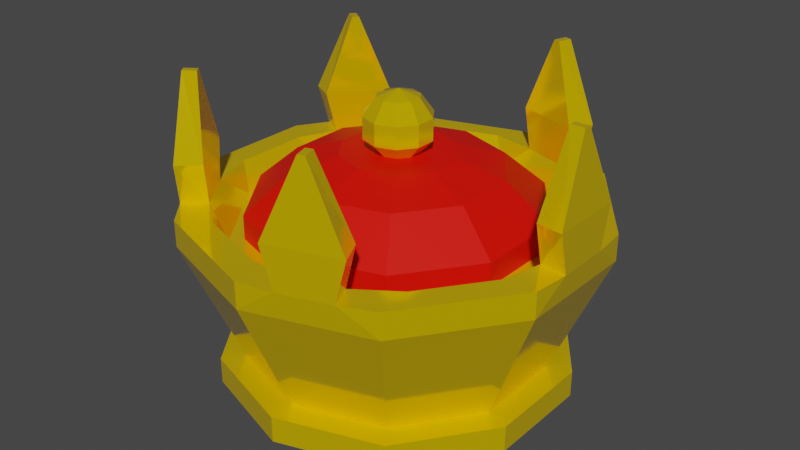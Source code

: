 # Source: Crown.blend  (saved by Blender 2.80.74; exported with 4.5.12 LTS)
import bpy
from mathutils import Matrix  # noqa: F401  (used for matrix-valued properties, if any)

bpy.ops.wm.read_factory_settings(use_empty=True)
scene = bpy.context.scene
scene.name = 'Scene'

# ---- collections
col_collection = bpy.data.collections.new('Collection'); scene.collection.children.link(col_collection)

# ---- materials (node trees are filled in below, after node groups)
mat_gold = bpy.data.materials.new('Gold')
mat_gold.use_transparent_shadow = False
mat_velvet = bpy.data.materials.new('Velvet')
mat_velvet.use_transparent_shadow = False

# ---- material node trees
mat_gold.use_nodes = True; mat_gold.node_tree.nodes.clear()
_N = mat_gold.node_tree.nodes; _L = mat_gold.node_tree.links
n0 = _N.new('ShaderNodeOutputMaterial'); n0.name = 'Material Output'; n0.location = (300, 300)
n1 = _N.new('ShaderNodeBsdfPrincipled'); n1.name = 'Principled BSDF'; n1.location = (10, 300)
n1.distribution = 'GGX'
n1.subsurface_method = 'BURLEY'
n1.inputs[0].default_value = (1.0, 0.6795, 3.725e-08, 1.0)
n1.inputs[1].default_value = 0.5
n1.inputs[2].default_value = 0.1
n1.inputs[3].default_value = 1.45
n1.inputs[27].default_value = (0.0, 0.0, 0.0, 1.0)
n1.inputs[28].default_value = 1.0
_L.new(n1.outputs[0], n0.inputs[0])
n0.is_active_output = True
mat_velvet.use_nodes = True; mat_velvet.node_tree.nodes.clear()
_N = mat_velvet.node_tree.nodes; _L = mat_velvet.node_tree.links
n0 = _N.new('ShaderNodeOutputMaterial'); n0.name = 'Material Output'; n0.location = (300, 300)
n1 = _N.new('ShaderNodeBsdfPrincipled'); n1.name = 'Principled BSDF'; n1.location = (10, 300)
n1.distribution = 'GGX'
n1.subsurface_method = 'BURLEY'
n1.inputs[0].default_value = (0.8, 0.004581, 0.0, 1.0)
n1.inputs[3].default_value = 1.45
n1.inputs[13].default_value = 0.25
n1.inputs[27].default_value = (0.0, 0.0, 0.0, 1.0)
n1.inputs[28].default_value = 1.0
_L.new(n1.outputs[0], n0.inputs[0])
n0.is_active_output = True

# ---- world
world_world = bpy.data.worlds.new('World'); scene.world = world_world
world_world.use_nodes = True; world_world.node_tree.nodes.clear()
_N = world_world.node_tree.nodes; _L = world_world.node_tree.links
n0 = _N.new('ShaderNodeOutputWorld'); n0.name = 'World Output'; n0.location = (300, 300)
n1 = _N.new('ShaderNodeBackground'); n1.name = 'Background'; n1.location = (10, 300)
n1.inputs[0].default_value = (0.05088, 0.05088, 0.05088, 1.0)
_L.new(n1.outputs[0], n0.inputs[0])
n0.is_active_output = True
world_world.color = (0.05088, 0.05088, 0.05088)
world_world.use_sun_shadow = False
world_world.sun_shadow_jitter_overblur = 0.0

# ---- meshes
me_crown = bpy.data.meshes.new('Crown')
me_crown.from_pydata([(0.0, 0.2, 0.0), (-0.1176, 0.1618, 0.0), (-0.1902, 0.0618, 0.0), (-0.1902, -0.0618, 0.0), (-0.1176, -0.1618, 0.0), (1.748e-08, -0.2, 0.0), (0.1176, -0.1618, 0.0), (0.1902, -0.0618, 0.0), (0.1902, 0.0618, 0.0), (0.1176, 0.1618, 0.0), (0.0, 0.2, 0.03017), (-0.1176, 0.1618, 0.03017), (-0.1902, 0.0618, 0.03017), (-0.1902, -0.0618, 0.03017), (-0.1176, -0.1618, 0.03017), (1.748e-08, -0.2, 0.03017), (0.1176, -0.1618, 0.03017), (0.1902, -0.0618, 0.03017), (0.1902, 0.0618, 0.03017), (0.1176, 0.1618, 0.03017), (-8.437e-10, 0.1717, 0.03017), (-0.1009, 0.1389, 0.03017), (-0.1633, 0.05306, 0.03017), (-0.1633, -0.05306, 0.03017), (-0.1009, -0.1389, 0.03017), (1.417e-08, -0.1717, 0.03017), (0.1009, -0.1389, 0.03017), (0.1633, -0.05306, 0.03017), (0.1633, 0.05306, 0.03017), (0.1009, 0.1389, 0.03017), (5.914e-10, 0.2345, 0.1732), (-0.1378, 0.1897, 0.1732), (-0.223, 0.07245, 0.1732), (-0.223, -0.07245, 0.1732), (-0.1378, -0.1897, 0.1732), (2.109e-08, -0.2345, 0.1732), (0.1378, -0.1897, 0.1732), (0.223, -0.07245, 0.1732), (0.223, 0.07245, 0.1732), (0.1378, 0.1897, 0.1732), (0.04099, 0.2253, 0.2028), (-0.1656, 0.1582, 0.2028), (-0.2016, 0.1086, 0.2028), (-0.2016, -0.1086, 0.2028), (-0.1656, -0.1582, 0.2028), (0.04099, -0.2253, 0.2028), (0.09926, -0.2064, 0.2028), (0.2269, -0.03064, 0.2028), (0.2269, 0.03064, 0.2028), (0.09926, 0.2064, 0.2028), (0.02938, 0.2291, 0.2505), (-0.1584, 0.168, 0.2505), (-0.2088, 0.09873, 0.2505), (-0.2088, -0.09873, 0.2505), (-0.1584, -0.168, 0.2505), (0.02938, -0.2291, 0.2505), (0.1109, -0.2026, 0.2505), (0.2269, -0.04284, 0.2505), (0.2269, 0.04284, 0.2505), (0.1109, 0.2026, 0.2505), (0.06401, 0.2103, 0.3392), (-0.1754, 0.1325, 0.3392), (-0.1803, 0.1259, 0.3392), (-0.1803, -0.1259, 0.3392), (-0.1754, -0.1325, 0.3392), (0.06401, -0.2103, 0.3392), (0.07185, -0.2078, 0.3392), (0.2198, -0.004123, 0.3392), (0.2198, 0.004123, 0.3392), (0.07185, 0.2078, 0.3392), (0.001345, 0.1895, 0.1732), (-0.1076, 0.1541, 0.1732), (-0.175, 0.06143, 0.1732), (-0.175, -0.05315, 0.1732), (-0.1076, -0.1459, 0.1732), (0.001345, -0.1813, 0.1732), (0.1103, -0.1459, 0.1732), (0.1777, -0.05315, 0.1732), (0.1777, 0.06143, 0.1732), (0.1103, 0.1541, 0.1732), (0.03458, 0.1956, 0.2028), (-0.143, 0.138, 0.2028), (-0.1754, 0.09334, 0.2028), (-0.1754, -0.09334, 0.2028), (-0.143, -0.138, 0.2028), (0.03458, -0.1956, 0.2028), (0.08702, -0.1786, 0.2028), (0.1968, -0.02757, 0.2028), (0.1968, 0.02757, 0.2028), (0.08702, 0.1786, 0.2028), (0.02413, 0.199, 0.2505), (-0.1365, 0.1468, 0.2505), (-0.1818, 0.08446, 0.2505), (-0.1818, -0.08446, 0.2505), (-0.1365, -0.1468, 0.2505), (0.02413, -0.199, 0.2505), (0.09747, -0.1752, 0.2505), (0.1968, -0.03856, 0.2505), (0.1968, 0.03856, 0.2505), (0.09747, 0.1752, 0.2505), (0.05918, 0.1951, 0.3392), (-0.1626, 0.1231, 0.3392), (-0.1673, 0.1166, 0.3392), (-0.1673, -0.1166, 0.3392), (-0.1626, -0.1231, 0.3392), (0.05918, -0.1951, 0.3392), (0.06681, -0.1926, 0.3392), (0.2039, -0.004016, 0.3392), (0.2039, 0.004016, 0.3392), (0.06681, 0.1926, 0.3392), (-0.09687, 0.1333, 0.2001), (-1.887e-09, 0.1648, 0.2001), (-0.1567, -0.05093, 0.2001), (-0.1567, 0.05093, 0.2001), (1.252e-08, -0.1648, 0.2001), (-0.09687, -0.1333, 0.2001), (0.1567, -0.05093, 0.2001), (0.09687, -0.1333, 0.2001), (0.09687, 0.1333, 0.2001), (0.1567, 0.05093, 0.2001), (-0.06897, 0.09493, 0.2408), (-3.871e-09, 0.1173, 0.2408), (-0.1116, -0.03626, 0.2408), (-0.1116, 0.03626, 0.2408), (6.387e-09, -0.1173, 0.2408), (-0.06897, -0.09493, 0.2408), (0.1116, -0.03626, 0.2408), (0.06897, -0.09493, 0.2408), (0.06897, 0.09493, 0.2408), (0.1116, 0.03626, 0.2408), (-0.03784, 0.05209, 0.2566), (-7.504e-09, 0.06438, 0.2566), (-0.06123, -0.0199, 0.2566), (-0.06123, 0.0199, 0.2566), (-1.875e-09, -0.06438, 0.2566), (-0.03784, -0.05209, 0.2566), (0.06123, -0.0199, 0.2566), (0.03784, -0.05209, 0.2566), (0.03784, 0.05209, 0.2566), (0.06123, 0.0199, 0.2566), (0.01379, 0.01899, 0.3168), (0.02232, 0.03072, 0.2968), (0.02232, 0.03072, 0.2722), (0.01379, 0.01899, 0.2566), (0.02232, 0.007252, 0.3168), (0.03611, 0.01173, 0.2968), (0.03611, 0.01173, 0.2722), (0.02232, 0.007252, 0.2566), (0.02232, -0.007252, 0.3168), (0.03611, -0.01173, 0.2968), (0.03611, -0.01173, 0.2722), (0.02232, -0.007252, 0.2566), (0.01379, -0.01899, 0.3168), (0.02232, -0.03072, 0.2968), (0.02232, -0.03072, 0.2722), (0.01379, -0.01899, 0.2566), (-1.85e-10, -0.02347, 0.3168), (2.195e-09, -0.03797, 0.2968), (2.195e-09, -0.03797, 0.2722), (1.005e-09, -0.02347, 0.2566), (-1.909e-09, -7.518e-09, 0.3244), (-0.01379, -0.01899, 0.3168), (-0.02232, -0.03072, 0.2968), (-0.02232, -0.03072, 0.2722), (-0.01379, -0.01899, 0.2566), (-0.02232, -0.007252, 0.3168), (-0.03611, -0.01173, 0.2968), (-0.03611, -0.01173, 0.2722), (-0.02232, -0.007252, 0.2566), (-0.02232, 0.007252, 0.3168), (-0.03611, 0.01173, 0.2968), (-0.03611, 0.01173, 0.2722), (-0.02232, 0.007252, 0.2566), (-0.01379, 0.01899, 0.3168), (-0.02232, 0.03072, 0.2968), (-0.02232, 0.03072, 0.2722), (-0.01379, 0.01899, 0.2566), (-1.85e-10, 0.02347, 0.3168), (-3.755e-09, 0.03797, 0.2968), (-4.945e-09, 0.03797, 0.2722), (-1.375e-09, 0.02347, 0.2566), (-0.09687, 0.1333, 0.1732), (-1.887e-09, 0.1648, 0.1732), (-0.1567, -0.05093, 0.1732), (-0.1567, 0.05093, 0.1732), (1.252e-08, -0.1648, 0.1732), (-0.09687, -0.1333, 0.1732), (0.1567, -0.05093, 0.1732), (0.09687, -0.1333, 0.1732), (0.09687, 0.1333, 0.1732), (0.1567, 0.05093, 0.1732), (-0.1378, 0.1897, 0.2032), (5.914e-10, 0.2345, 0.2032), (-0.223, -0.07245, 0.2032), (-0.223, 0.07245, 0.2032), (2.109e-08, -0.2345, 0.2032), (-0.1378, -0.1897, 0.2032), (0.223, -0.07245, 0.2032), (0.1378, -0.1897, 0.2032), (0.1378, 0.1897, 0.2032), (0.223, 0.07245, 0.2032), (-0.1016, 0.1767, 0.2032), (-0.01681, 0.2042, 0.2032), (-0.1946, -0.04043, 0.2032), (-0.1946, 0.04871, 0.2032), (-0.01681, -0.196, 0.2032), (-0.1016, -0.1684, 0.2032), (0.186, -0.07496, 0.2032), (0.1336, -0.1471, 0.2032), (0.1336, 0.1554, 0.2032), (0.186, 0.08324, 0.2032)], [], [(0, 1, 11, 10), (7, 8, 18, 17), (4, 5, 15, 14), (1, 2, 12, 11), (8, 9, 19, 18), (5, 6, 16, 15), (2, 3, 13, 12), (9, 0, 10, 19), (6, 7, 17, 16), (3, 4, 14, 13), (16, 17, 27, 26), (13, 14, 24, 23), (10, 11, 21, 20), (17, 18, 28, 27), (14, 15, 25, 24), (11, 12, 22, 21), (18, 19, 29, 28), (15, 16, 26, 25), (12, 13, 23, 22), (19, 10, 20, 29), (23, 24, 34, 33), (20, 21, 31, 30), (27, 28, 38, 37), (24, 25, 35, 34), (21, 22, 32, 31), (28, 29, 39, 38), (25, 26, 36, 35), (22, 23, 33, 32), (29, 20, 30, 39), (26, 27, 37, 36), (31, 32, 42, 41), (39, 30, 40, 49), (37, 38, 48, 47), (35, 36, 46, 45), (33, 34, 44, 43), (47, 48, 58, 57), (43, 44, 54, 53), (49, 40, 50, 59), (45, 46, 56, 55), (41, 42, 52, 51), (59, 50, 60, 69), (55, 56, 66, 65), (51, 52, 62, 61), (57, 58, 68, 67), (53, 54, 64, 63), (63, 64, 104, 103), (65, 66, 106, 105), (67, 68, 108, 107), (47, 57, 97, 87), (69, 60, 100, 109), (58, 48, 88, 98), (59, 69, 109, 99), (43, 53, 93, 83), (38, 39, 199, 200), (60, 50, 90, 100), (54, 44, 84, 94), (55, 65, 105, 95), (49, 59, 99, 89), (66, 56, 96, 106), (50, 40, 80, 90), (200, 48, 38), (51, 61, 101, 91), (45, 55, 95, 85), (75, 74, 206, 205), (62, 52, 92, 102), (56, 46, 86, 96), (57, 67, 107, 97), (41, 51, 91, 81), (68, 58, 98, 108), (52, 42, 82, 92), (53, 63, 103, 93), (61, 62, 102, 101), (108, 98, 97, 107), (97, 98, 88, 87), (100, 90, 99, 109), (99, 90, 80, 89), (83, 84, 74, 73), (81, 82, 72, 71), (89, 80, 70, 79), (87, 88, 78, 77), (85, 86, 76, 75), (113, 112, 122, 123), (124, 127, 137, 134), (114, 117, 127, 124), (110, 113, 123, 120), (115, 114, 124, 125), (112, 115, 125, 122), (118, 111, 121, 128), (117, 116, 126, 127), (111, 110, 120, 121), (116, 119, 129, 126), (119, 118, 128, 129), (131, 130, 133, 132, 135, 134, 137, 136, 139, 138), (120, 123, 133, 130), (125, 124, 134, 135), (122, 125, 135, 132), (128, 121, 131, 138), (127, 126, 136, 137), (121, 120, 130, 131), (126, 129, 139, 136), (129, 128, 138, 139), (123, 122, 132, 133), (106, 96, 95, 105), (95, 96, 86, 85), (104, 94, 93, 103), (93, 94, 84, 83), (102, 92, 91, 101), (91, 92, 82, 81), (64, 54, 94, 104), (1, 0, 9, 8, 7, 6, 5, 4, 3, 2), (180, 179, 142, 143), (178, 177, 140, 141), (179, 178, 141, 142), (177, 160, 140), (140, 160, 144), (143, 142, 146, 147), (141, 140, 144, 145), (142, 141, 145, 146), (144, 160, 148), (147, 146, 150, 151), (145, 144, 148, 149), (146, 145, 149, 150), (148, 160, 152), (151, 150, 154, 155), (149, 148, 152, 153), (150, 149, 153, 154), (152, 160, 156), (155, 154, 158, 159), (153, 152, 156, 157), (154, 153, 157, 158), (156, 160, 161), (159, 158, 163, 164), (157, 156, 161, 162), (158, 157, 162, 163), (161, 160, 165), (164, 163, 167, 168), (162, 161, 165, 166), (163, 162, 166, 167), (165, 160, 169), (168, 167, 171, 172), (166, 165, 169, 170), (167, 166, 170, 171), (169, 160, 173), (172, 171, 175, 176), (170, 169, 173, 174), (171, 170, 174, 175), (173, 160, 177), (176, 175, 179, 180), (174, 173, 177, 178), (175, 174, 178, 179), (176, 180, 143, 147, 151, 155, 159, 164, 168, 172), (70, 71, 72, 73, 74, 75, 76, 77, 78, 79), (116, 117, 188, 187), (110, 111, 182, 181), (119, 116, 187, 190), (118, 119, 190, 189), (112, 113, 184, 183), (117, 114, 185, 188), (113, 110, 181, 184), (114, 115, 186, 185), (115, 112, 183, 186), (111, 118, 189, 182), (192, 191, 201, 202), (194, 193, 203, 204), (196, 195, 205, 206), (198, 197, 207, 208), (200, 199, 209, 210), (77, 76, 208, 207), (32, 33, 193, 194), (79, 78, 210, 209), (34, 35, 195, 196), (71, 70, 202, 201), (36, 37, 197, 198), (73, 72, 204, 203), (30, 31, 191, 192), (88, 210, 78), (39, 49, 199), (79, 209, 89), (40, 30, 192), (70, 80, 202), (31, 41, 191), (71, 201, 81), (32, 194, 42), (82, 204, 72), (33, 43, 193), (73, 203, 83), (74, 84, 206), (44, 34, 196), (75, 205, 85), (35, 45, 195), (86, 208, 76), (46, 36, 198), (77, 207, 87), (37, 47, 197), (88, 48, 200, 210), (49, 89, 209, 199), (40, 192, 202, 80), (41, 81, 201, 191), (82, 42, 194, 204), (83, 203, 193, 43), (44, 196, 206, 84), (85, 205, 195, 45), (86, 46, 198, 208), (47, 87, 207, 197)])
me_crown.polygons.foreach_set('material_index', [0, 0, 0, 0, 0, 0, 0, 0, 0, 0, 0, 0, 0, 0, 0, 0, 0, 0, 0, 0, 0, 0, 0, 0, 0, 0, 0, 0, 0, 0, 0, 0, 0, 0, 0, 0, 0, 0, 0, 0, 0, 0, 0, 0, 0, 0, 0, 0, 0, 0, 0, 0, 0, 0, 0, 0, 0, 0, 0, 0, 0, 0, 0, 0, 0, 0, 0, 0, 0, 0, 0, 0, 0, 0, 0, 0, 0, 0, 0, 0, 0, 1, 1, 1, 1, 1, 1, 1, 1, 1, 1, 1, 1, 1, 1, 1, 1, 1, 1, 1, 1, 1, 0, 0, 0, 0, 0, 0, 0, 0, 0, 0, 0, 0, 0, 0, 0, 0, 0, 0, 0, 0, 0, 0, 0, 0, 0, 0, 0, 0, 0, 0, 0, 0, 0, 0, 0, 0, 0, 0, 0, 0, 0, 0, 0, 0, 0, 0, 0, 0, 0, 0, 1, 1, 1, 1, 1, 1, 1, 1, 1, 1, 0, 0, 0, 0, 0, 0, 0, 0, 0, 0, 0, 0, 0, 0, 0, 0, 0, 0, 0, 0, 0, 0, 0, 0, 0, 0, 0, 0, 0, 0, 0, 0, 0, 0, 0, 0, 0, 0, 0, 0, 0, 0])
_uv = me_crown.uv_layers.new(name='UVMap')
_uv.uv.foreach_set('vector', [0.0, 0.0, 0.0, 0.0, 0.0, 0.0, 0.0, 0.0, 0.0, 0.0, 0.0, 0.0, 0.0, 0.0, 0.0, 0.0, 0.0, 0.0, 0.0, 0.0, 0.0, 0.0, 0.0, 0.0, 0.0, 0.0, 0.0, 0.0, 0.0, 0.0, 0.0, 0.0, 0.0, 0.0, 0.0, 0.0, 0.0, 0.0, 0.0, 0.0, 0.0, 0.0, 0.0, 0.0, 0.0, 0.0, 0.0, 0.0, 0.0, 0.0, 0.0, 0.0, 0.0, 0.0, 0.0, 0.0, 0.0, 0.0, 0.0, 0.0, 0.0, 0.0, 0.0, 0.0, 0.0, 0.0, 0.0, 0.0, 0.0, 0.0, 0.0, 0.0, 0.0, 0.0, 0.0, 0.0, 0.0, 0.0, 0.0, 0.0, 0.0, 0.0, 0.0, 0.0, 0.0, 0.0, 0.0, 0.0, 0.0, 0.0, 0.0, 0.0, 0.0, 0.0, 0.0, 0.0, 0.0, 0.0, 0.0, 0.0, 0.0, 0.0, 0.0, 0.0, 0.0, 0.0, 0.0, 0.0, 0.0, 0.0, 0.0, 0.0, 0.0, 0.0, 0.0, 0.0, 0.0, 0.0, 0.0, 0.0, 0.0, 0.0, 0.0, 0.0, 0.0, 0.0, 0.0, 0.0, 0.0, 0.0, 0.0, 0.0, 0.0, 0.0, 0.0, 0.0, 0.0, 0.0, 0.0, 0.0, 0.0, 0.0, 0.0, 0.0, 0.0, 0.0, 0.0, 0.0, 0.0, 0.0, 0.0, 0.0, 0.0, 0.0, 0.0, 0.0, 0.0, 0.0, 0.0, 0.0, 0.0, 0.0, 0.0, 0.0, 0.0, 0.0, 0.0, 0.0, 0.0, 0.0, 0.0, 0.0, 0.0, 0.0, 0.0, 0.0, 0.0, 0.0, 0.0, 0.0, 0.0, 0.0, 0.0, 0.0, 0.0, 0.0, 0.0, 0.0, 0.0, 0.0, 0.0, 0.0, 0.0, 0.0, 0.0, 0.0, 0.0, 0.0, 0.0, 0.0, 0.0, 0.0, 0.0, 0.0, 0.0, 0.0, 0.0, 0.0, 0.0, 0.0, 0.0, 0.0, 0.0, 0.0, 0.0, 0.0, 0.0, 0.0, 0.0, 0.0, 0.0, 0.0, 0.0, 0.0, 0.0, 0.0, 0.0, 0.0, 0.0, 0.0, 0.0, 0.0, 0.0, 0.0, 0.0, 0.0, 0.0, 0.0, 0.0, 0.0, 0.0, 0.0, 0.0, 0.0, 0.0, 0.0, 0.0, 0.0, 0.0, 0.0, 0.0, 0.0, 0.0, 0.0, 0.0, 0.0, 0.0, 0.0, 0.0, 0.0, 0.0, 0.0, 0.0, 0.0, 0.0, 0.0, 0.0, 0.0, 0.0, 0.0, 0.0, 0.0, 0.0, 0.0, 0.0, 0.0, 0.0, 0.0, 0.0, 0.0, 0.0, 0.0, 0.0, 0.0, 0.0, 0.0, 0.0, 0.0, 0.0, 0.0, 0.0, 0.0, 0.0, 0.0, 0.0, 0.0, 0.0, 0.0, 0.0, 0.0, 0.0, 0.0, 0.0, 0.0, 0.0, 0.0, 0.0, 0.0, 0.0, 0.0, 0.0, 0.0, 0.0, 0.0, 0.0, 0.0, 0.0, 0.0, 0.0, 0.0, 0.0, 0.0, 0.0, 0.0, 0.0, 0.0, 0.0, 0.0, 0.0, 0.0, 0.0, 0.0, 0.0, 0.0, 0.0, 0.0, 0.0, 0.0, 0.0, 0.0, 0.0, 0.0, 0.0, 0.0, 0.0, 0.0, 0.0, 0.0, 0.0, 0.0, 0.0, 0.0, 0.0, 0.0, 0.0, 0.0, 0.0, 0.0, 0.0, 0.0, 0.0, 0.0, 0.0, 0.0, 0.0, 0.0, 0.0, 0.0, 0.0, 0.0, 0.0, 0.0, 0.0, 0.0, 0.0, 0.0, 0.0, 0.0, 0.0, 0.0, 0.0, 0.0, 0.0, 0.0, 0.0, 0.0, 0.0, 0.0, 0.0, 0.0, 0.0, 0.0, 0.0, 0.0, 0.0, 0.0, 0.0, 0.0, 0.0, 0.0, 0.0, 0.0, 0.0, 0.0, 0.0, 0.0, 0.0, 0.0, 0.0, 0.0, 0.0, 0.0, 0.0, 0.0, 0.0, 0.0, 0.0, 0.0, 0.0, 0.0, 0.0, 0.0, 0.0, 0.0, 0.0, 0.0, 0.0, 0.0, 0.0, 0.0, 0.0, 0.0, 0.0, 0.0, 0.0, 0.0, 0.0, 0.0, 0.0, 0.0, 0.0, 0.0, 0.0, 0.0, 0.0, 0.0, 0.0, 0.0, 0.0, 0.0, 0.0, 0.0, 0.0, 0.0, 0.0, 0.0, 0.0, 0.0, 0.0, 0.0, 0.0, 0.0, 0.0, 0.0, 0.0, 0.0, 0.0, 0.0, 0.0, 0.0, 0.0, 0.0, 0.0, 0.0, 0.0, 0.0, 0.0, 0.0, 0.0, 0.0, 0.0, 0.0, 0.0, 0.0, 0.0, 0.0, 0.0, 0.0, 0.0, 0.0, 0.0, 0.0, 0.0, 0.0, 0.0, 0.0, 0.0, 0.0, 0.0, 0.0, 0.0, 0.0, 0.0, 0.0, 0.0, 0.0, 0.0, 0.0, 0.0, 0.0, 0.0, 0.0, 0.0, 0.0, 0.0, 0.0, 0.0, 0.0, 0.0, 0.0, 0.0, 0.0, 0.0, 0.0, 0.0, 0.0, 0.0, 0.0, 0.0, 0.0, 0.0, 0.0, 0.0, 0.0, 0.0, 0.0, 0.0, 0.0, 0.0, 0.0, 0.0, 0.0, 0.0, 0.0, 0.0, 0.0, 0.0, 0.0, 0.0, 0.0, 0.0, 0.0, 0.0, 0.0, 0.0, 0.0, 0.0, 0.0, 0.0, 0.0, 0.0, 0.0, 0.0, 0.0, 0.0, 0.0, 0.0, 0.0, 0.0, 0.0, 0.0, 0.0, 0.0, 0.0, 0.0, 0.0, 0.0, 0.0, 0.0, 0.0, 0.0, 0.0, 0.0, 0.0, 0.0, 0.0, 0.0, 0.0, 0.0, 0.0, 0.0, 0.0, 0.0, 0.0, 0.0, 0.0, 0.0, 0.0, 0.0, 0.0, 0.0, 0.0, 0.0, 0.0, 0.0, 0.0, 0.0, 0.0, 0.0, 0.0, 0.0, 0.0, 0.0, 0.0, 0.0, 0.0, 0.0, 0.0, 0.0, 0.0, 0.0, 0.0, 0.0, 0.0, 0.0, 0.0, 0.0, 0.0, 0.0, 0.0, 0.0, 0.0, 0.0, 0.0, 0.0, 0.0, 0.0, 0.0, 0.0, 0.0, 0.0, 0.0, 0.0, 0.0, 0.0, 0.0, 0.0, 0.0, 0.0, 0.0, 0.0, 0.0, 0.0, 0.0, 0.0, 0.0, 0.0, 0.0, 0.0, 0.0, 0.0, 0.0, 0.0, 0.0, 0.0, 0.0, 0.0, 0.0, 0.0, 0.0, 0.0, 0.0, 0.0, 0.0, 0.0, 0.0, 0.0, 0.0, 0.0, 0.0, 0.0, 0.0, 0.0, 0.0, 0.0, 0.0, 0.0, 0.0, 0.0, 0.0, 0.0, 0.0, 0.0, 0.0, 0.0, 0.0, 0.0, 0.0, 0.0, 0.0, 0.0, 0.0, 0.0, 0.0, 0.0, 0.0, 0.0, 0.0, 0.0, 0.0, 0.0, 0.0, 0.0, 0.0, 0.0, 0.0, 0.0, 0.0, 0.0, 0.0, 0.0, 0.0, 0.0, 0.0, 0.0, 0.0, 0.0, 0.0, 0.0, 0.0, 0.0, 0.0, 0.0, 0.0, 0.0, 0.0, 0.0, 0.0, 0.0, 0.0, 0.0, 0.0, 0.0, 0.0, 0.0, 0.0, 0.0, 0.0, 0.0, 0.0, 0.0, 0.0, 0.0, 0.0, 0.0, 0.0, 0.0, 0.0, 0.0, 0.0, 0.0, 0.0, 0.0, 0.0, 0.0, 0.0, 0.0, 0.0, 0.0, 0.0, 0.0, 0.0, 0.0, 0.0, 0.0, 0.0, 0.0, 0.0, 0.0, 0.0, 0.0, 0.0, 0.0, 0.0, 0.0, 0.0, 0.0, 0.0, 0.0, 0.0, 0.0, 0.0, 0.0, 0.0, 0.0, 0.0, 0.0, 0.0, 0.0, 0.0, 0.0, 0.0, 0.0, 0.0, 0.0, 0.0, 0.0, 0.0, 0.0, 0.0, 0.0, 0.0, 0.0, 0.0, 0.0, 0.0, 0.0, 0.0, 0.0, 0.0, 0.0, 0.0, 0.0, 0.0, 0.0, 0.0, 0.0, 0.0, 0.0, 0.0, 0.0, 0.0, 0.0, 0.0, 0.0, 0.0, 0.0, 0.0, 0.0, 0.0, 0.0, 0.0, 0.0, 0.0, 0.0, 0.0, 0.0, 0.0, 0.0, 0.0, 0.0, 0.0, 0.0, 0.0, 0.0, 0.0, 0.0, 0.0, 0.0, 0.0, 0.0, 0.0, 0.0, 0.0, 0.0, 0.0, 0.0, 0.0, 0.0, 0.0, 0.0, 0.0, 0.0, 0.0, 0.0, 0.0, 0.0, 0.0, 0.0, 0.0, 0.0, 0.0, 0.0, 0.0, 0.0, 0.0, 0.0, 0.0, 0.0, 0.0, 0.0, 0.0, 0.0, 0.0, 0.0, 0.0, 0.0, 0.0, 0.0, 0.0, 0.0, 0.0, 0.7, 0.2, 0.7, 0.4, 0.6, 0.4, 0.6, 0.2, 0.7, 0.6, 0.7, 0.8, 0.6, 0.8, 0.6, 0.6, 0.7, 0.4, 0.7, 0.6, 0.6, 0.6, 0.6, 0.4, 0.7, 0.8, 0.65, 1.0, 0.6, 0.8, 0.6, 0.8, 0.55, 1.0, 0.5, 0.8, 0.6, 0.2, 0.6, 0.4, 0.5, 0.4, 0.5, 0.2, 0.6, 0.6, 0.6, 0.8, 0.5, 0.8, 0.5, 0.6, 0.6, 0.4, 0.6, 0.6, 0.5, 0.6, 0.5, 0.4, 0.5, 0.8, 0.45, 1.0, 0.4, 0.8, 0.5, 0.2, 0.5, 0.4, 0.4, 0.4, 0.4, 0.2, 0.5, 0.6, 0.5, 0.8, 0.4, 0.8, 0.4, 0.6, 0.5, 0.4, 0.5, 0.6, 0.4, 0.6, 0.4, 0.4, 0.4, 0.8, 0.35, 1.0, 0.3, 0.8, 0.4, 0.2, 0.4, 0.4, 0.3, 0.4, 0.3, 0.2, 0.4, 0.6, 0.4, 0.8, 0.3, 0.8, 0.3, 0.6, 0.4, 0.4, 0.4, 0.6, 0.3, 0.6, 0.3, 0.4, 0.3, 0.8, 0.25, 1.0, 0.2, 0.8, 0.3, 0.2, 0.3, 0.4, 0.2, 0.4, 0.2, 0.2, 0.3, 0.6, 0.3, 0.8, 0.2, 0.8, 0.2, 0.6, 0.3, 0.4, 0.3, 0.6, 0.2, 0.6, 0.2, 0.4, 0.2, 0.8, 0.15, 1.0, 0.1, 0.8, 0.2, 0.2, 0.2, 0.4, 0.1, 0.4, 0.1, 0.2, 0.2, 0.6, 0.2, 0.8, 0.1, 0.8, 0.1, 0.6, 0.2, 0.4, 0.2, 0.6, 0.1, 0.6, 0.1, 0.4, 0.1, 0.8, 0.05, 1.0, 0.0, 0.8, 0.1, 0.2, 0.1, 0.4, 0.0, 0.4, 0.0, 0.2, 0.1, 0.6, 0.1, 0.8, 0.0, 0.8, 0.0, 0.6, 0.1, 0.4, 0.1, 0.6, 0.0, 0.6, 0.0, 0.4, 1.0, 0.8, 0.95, 1.0, 0.9, 0.8, 1.0, 0.2, 1.0, 0.4, 0.9, 0.4, 0.9, 0.2, 1.0, 0.6, 1.0, 0.8, 0.9, 0.8, 0.9, 0.6, 1.0, 0.4, 1.0, 0.6, 0.9, 0.6, 0.9, 0.4, 0.9, 0.8, 0.85, 1.0, 0.8, 0.8, 0.9, 0.2, 0.9, 0.4, 0.8, 0.4, 0.8, 0.2, 0.9, 0.6, 0.9, 0.8, 0.8, 0.8, 0.8, 0.6, 0.9, 0.4, 0.9, 0.6, 0.8, 0.6, 0.8, 0.4, 0.8, 0.8, 0.75, 1.0, 0.7, 0.8, 0.8, 0.2, 0.8, 0.4, 0.7, 0.4, 0.7, 0.2, 0.8, 0.6, 0.8, 0.8, 0.7, 0.8, 0.7, 0.6, 0.8, 0.4, 0.8, 0.6, 0.7, 0.6, 0.7, 0.4, 0.8, 0.2, 0.7, 0.2, 0.6, 0.2, 0.5, 0.2, 0.4, 0.2, 0.3, 0.2, 0.2, 0.2, 0.1, 0.2, 1.0, 0.2, 0.9, 0.2, 0.0, 0.0, 0.0, 0.0, 0.0, 0.0, 0.0, 0.0, 0.0, 0.0, 0.0, 0.0, 0.0, 0.0, 0.0, 0.0, 0.0, 0.0, 0.0, 0.0, 0.0, 0.0, 0.0, 0.0, 0.0, 0.0, 0.0, 0.0, 0.0, 0.0, 0.0, 0.0, 0.0, 0.0, 0.0, 0.0, 0.0, 0.0, 0.0, 0.0, 0.0, 0.0, 0.0, 0.0, 0.0, 0.0, 0.0, 0.0, 0.0, 0.0, 0.0, 0.0, 0.0, 0.0, 0.0, 0.0, 0.0, 0.0, 0.0, 0.0, 0.0, 0.0, 0.0, 0.0, 0.0, 0.0, 0.0, 0.0, 0.0, 0.0, 0.0, 0.0, 0.0, 0.0, 0.0, 0.0, 0.0, 0.0, 0.0, 0.0, 0.0, 0.0, 0.0, 0.0, 0.0, 0.0, 0.0, 0.0, 0.0, 0.0, 0.0, 0.0, 0.0, 0.0, 0.0, 0.0, 0.0, 0.0, 0.0, 0.0, 0.0, 0.0, 0.0, 0.0, 0.0, 0.0, 0.0, 0.0, 0.0, 0.0, 0.0, 0.0, 0.0, 0.0, 0.0, 0.0, 0.0, 0.0, 0.0, 0.0, 0.0, 0.0, 0.0, 0.0, 0.0, 0.0, 0.0, 0.0, 0.0, 0.0, 0.0, 0.0, 0.0, 0.0, 0.0, 0.0, 0.0, 0.0, 0.0, 0.0, 0.0, 0.0, 0.0, 0.0, 0.0, 0.0, 0.0, 0.0, 0.0, 0.0, 0.0, 0.0, 0.0, 0.0, 0.0, 0.0, 0.0, 0.0, 0.0, 0.0, 0.0, 0.0, 0.0, 0.0, 0.0, 0.0, 0.0, 0.0, 0.0, 0.0, 0.0, 0.0, 0.0, 0.0, 0.0, 0.0, 0.0, 0.0, 0.0, 0.0, 0.0, 0.0, 0.0, 0.0, 0.0, 0.0, 0.0, 0.0, 0.0, 0.0, 0.0, 0.0, 0.0, 0.0, 0.0, 0.0, 0.0, 0.0, 0.0, 0.0, 0.0, 0.0, 0.0, 0.0, 0.0, 0.0, 0.0, 0.0, 0.0, 0.0, 0.0, 0.0, 0.0, 0.0, 0.0, 0.0, 0.0, 0.0, 0.0, 0.0, 0.0, 0.0, 0.0, 0.0, 0.0, 0.0, 0.0, 0.0, 0.0, 0.0, 0.0, 0.0, 0.0, 0.0, 0.0, 0.0, 0.0, 0.0, 0.0, 0.0, 0.0, 0.0, 0.0, 0.0, 0.0, 0.0, 0.0, 0.0, 0.0, 0.0, 0.0, 0.0, 0.0, 0.0, 0.0, 0.0, 0.0, 0.0, 0.0, 0.0, 0.0, 0.0, 0.0, 0.0, 0.0, 0.0, 0.0, 0.0, 0.0, 0.0, 0.0, 0.0, 0.0, 0.0, 0.0, 0.0, 0.0, 0.0, 0.0, 0.0, 0.0, 0.0, 0.0, 0.0, 0.0, 0.0, 0.0, 0.0, 0.0, 0.0, 0.0, 0.0, 0.0, 0.0, 0.0, 0.0, 0.0, 0.0, 0.0, 0.0, 0.0, 0.0, 0.0, 0.0, 0.0, 0.0, 0.0, 0.0, 0.0, 0.0, 0.0, 0.0, 0.0, 0.0, 0.0, 0.0, 0.0, 0.0, 0.0, 0.0, 0.0, 0.0, 0.0, 0.0, 0.0, 0.0, 0.0, 0.0, 0.0, 0.0, 0.0, 0.0, 0.0, 0.0, 0.0, 0.0, 0.0, 0.0, 0.0, 0.0, 0.0, 0.0, 0.0, 0.0, 0.0, 0.0, 0.0, 0.0, 0.0, 0.0, 0.0, 0.0, 0.0, 0.0, 0.0, 0.0, 0.0, 0.0, 0.0, 0.0, 0.0, 0.0, 0.0, 0.0, 0.0, 0.0, 0.0, 0.0, 0.0, 0.0, 0.0, 0.0, 0.0, 0.0, 0.0, 0.0, 0.0, 0.0, 0.0, 0.0, 0.0, 0.0, 0.0, 0.0, 0.0, 0.0, 0.0, 0.0, 0.0, 0.0, 0.0, 0.0, 0.0, 0.0, 0.0, 0.0, 0.0, 0.0])
me_crown.materials.append(mat_gold)
me_crown.materials.append(mat_velvet)
me_crown.use_remesh_preserve_volume = False
me_crown.use_remesh_preserve_attributes = False
me_crown.use_mirror_vertex_groups = False
me_crown.update()

# ---- objects
ob_crown = bpy.data.objects.new('Crown', me_crown)

# ---- transforms, parenting, visibility, modifiers, constraints
ob_crown.location = (0.0, 0.0, 0.0)
ob_crown.lineart.crease_threshold = 0.0

# ---- collection membership
col_collection.objects.link(ob_crown)

# ---- scene / render settings (as saved in the file)
scene.frame_start = 1; scene.frame_end = 250; scene.frame_set(1)
scene.render.engine = 'BLENDER_EEVEE_NEXT'
scene.cycles.use_denoising = False
scene.cycles.samples = 128
scene.cycles.sampling_pattern = 'TABULATED_SOBOL'
scene.cycles.use_adaptive_sampling = False
scene.cycles.use_light_tree = False
scene.view_settings.view_transform = 'Filmic'
bpy.context.view_layer.update()

# ---- added for rendering (the .blend has no active camera and no usable light): camera, sun
cam_auto = bpy.data.cameras.new('AutoCamera')
cam_auto.lens = 50.0
cam_auto.sensor_width = 36.0
cam_auto.clip_end = 1000.0
ob_auto_camera = bpy.data.objects.new('AutoCamera', cam_auto)
scene.collection.objects.link(ob_auto_camera)
ob_auto_camera.location = (0.680208, -0.813888, 0.712178)
ob_auto_camera.rotation_euler = (1.09748, -7.21219e-08, 0.694738)
scene.camera = ob_auto_camera
light_auto_sun = bpy.data.lights.new('AutoSun', 'SUN')
light_auto_sun.energy = 3.0
light_auto_sun.angle = 0.0523599
ob_auto_sun = bpy.data.objects.new('AutoSun', light_auto_sun)
scene.collection.objects.link(ob_auto_sun)
ob_auto_sun.rotation_euler = (0.872665, 0.174533, 0.523599)
bpy.context.view_layer.update()
